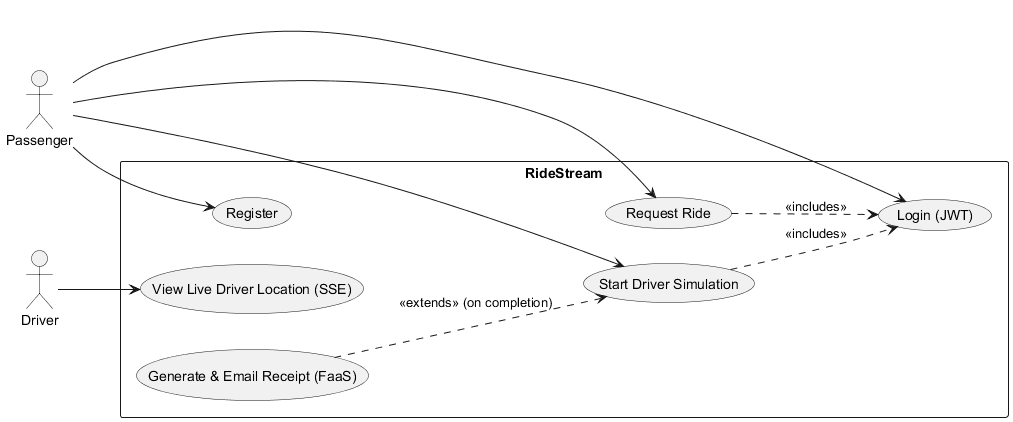

The diagram above was rendered by PlantUML. Its source (embedded in the PNG):
@startuml
left to right direction
actor Passenger
actor Driver

rectangle "RideStream" {
  usecase "Register" as UC1
  usecase "Login (JWT)" as UC2
  usecase "Request Ride" as UC3
  usecase "Start Driver Simulation" as UC4
  usecase "View Live Driver Location (SSE)" as UC5
  usecase "Generate & Email Receipt (FaaS)" as UC6
}

Passenger --> UC1
Passenger --> UC2
Passenger --> UC3
Passenger --> UC4

Driver --> UC5

UC3 ..> UC2 : <<includes>>
UC4 ..> UC2 : <<includes>>
UC6 ..> UC4 : <<extends>> (on completion)
@enduml